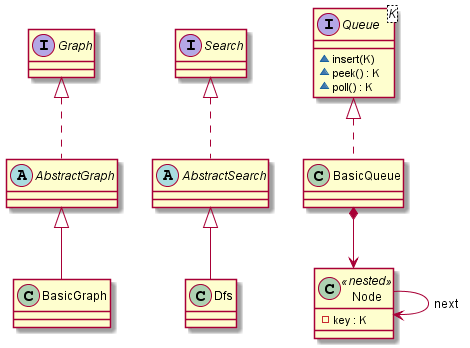

The diagram above was rendered by PlantUML. Its source (embedded in the PNG):
@startuml package_class_diagram
interface Graph
interface Search
interface Queue<K>  {
    ~ insert(K)
    ~ peek() : K
    ~ poll() : K
}
abstract class AbstractGraph
abstract class AbstractSearch
class BasicGraph
class Dfs
class BasicQueue
class Node <<nested>> { 
    - key : K 
}

Graph  <|.. AbstractGraph
AbstractGraph <|-- BasicGraph
Search <|.. AbstractSearch
AbstractSearch  <|-- Dfs
Queue <|.. BasicQueue
BasicQueue *--> Node
Node --> Node : next
@enduml